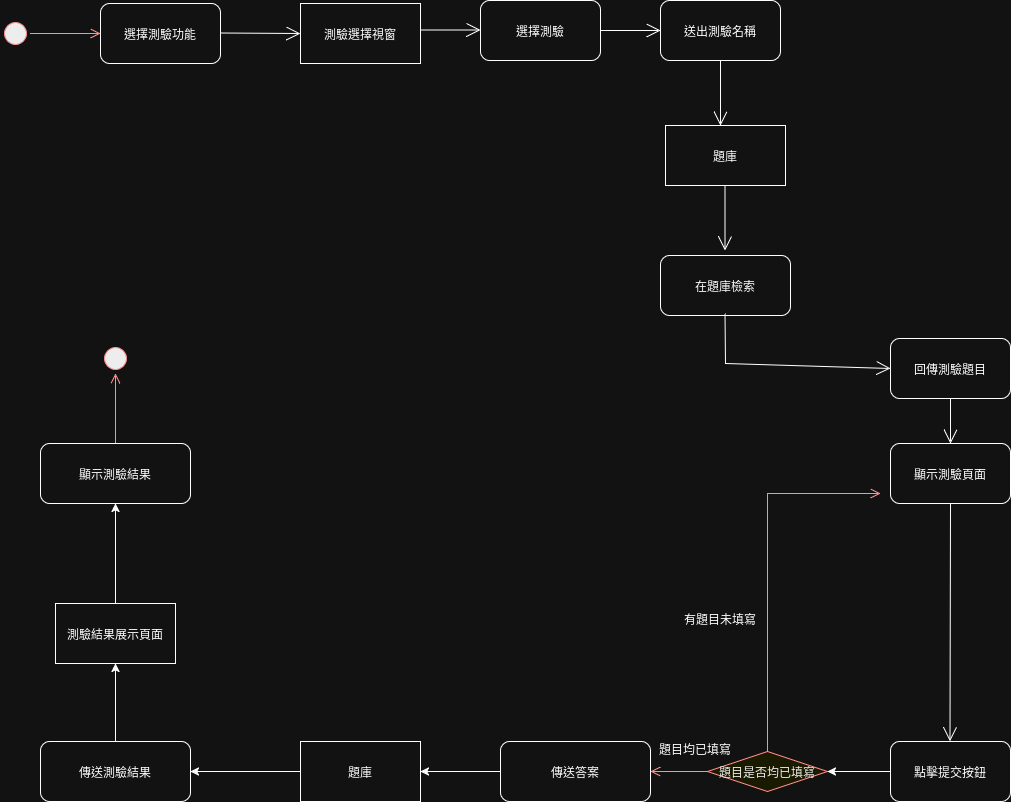

The diagram above was exported from draw.io. Its source (the exported page's mxGraphModel, read from the mxfile embedded in the PNG):
<mxGraphModel dx="1221" dy="637" grid="1" gridSize="10" guides="1" tooltips="1" connect="1" arrows="1" fold="1" page="1" pageScale="1" pageWidth="827" pageHeight="1169" math="0" shadow="0">
  <root>
    <mxCell id="0" />
    <mxCell id="1" parent="0" />
    <mxCell id="XNuJg4Rbin2Bkp3JlWl5-1" value="" style="endArrow=open;endFill=1;endSize=12;html=1;rounded=0;entryX=0;entryY=0.5;entryDx=0;entryDy=0;" parent="1" target="XNuJg4Rbin2Bkp3JlWl5-2" edge="1">
      <mxGeometry width="160" relative="1" as="geometry">
        <mxPoint x="220" y="279.5" as="sourcePoint" />
        <mxPoint x="300" y="280" as="targetPoint" />
      </mxGeometry>
    </mxCell>
    <mxCell id="XNuJg4Rbin2Bkp3JlWl5-2" value="測驗選擇視窗" style="rounded=0;whiteSpace=wrap;html=1;" parent="1" vertex="1">
      <mxGeometry x="300" y="250" width="120" height="60" as="geometry" />
    </mxCell>
    <mxCell id="XNuJg4Rbin2Bkp3JlWl5-3" value="" style="edgeStyle=orthogonalEdgeStyle;html=1;verticalAlign=bottom;endArrow=open;endSize=8;strokeColor=#ff0000;rounded=0;exitX=1;exitY=0.5;exitDx=0;exitDy=0;entryX=0;entryY=0.5;entryDx=0;entryDy=0;" parent="1" source="XNuJg4Rbin2Bkp3JlWl5-7" edge="1">
      <mxGeometry relative="1" as="geometry">
        <mxPoint x="100" y="280" as="targetPoint" />
      </mxGeometry>
    </mxCell>
    <mxCell id="XNuJg4Rbin2Bkp3JlWl5-4" value="" style="endArrow=open;endFill=1;endSize=12;html=1;rounded=0;entryX=0;entryY=0.5;entryDx=0;entryDy=0;exitX=1;exitY=0.5;exitDx=0;exitDy=0;" parent="1" source="XNuJg4Rbin2Bkp3JlWl5-16" edge="1">
      <mxGeometry width="160" relative="1" as="geometry">
        <mxPoint x="610" y="277" as="sourcePoint" />
        <mxPoint x="660" y="277" as="targetPoint" />
      </mxGeometry>
    </mxCell>
    <mxCell id="XNuJg4Rbin2Bkp3JlWl5-5" value="選擇測驗功能" style="rounded=1;whiteSpace=wrap;html=1;" parent="1" vertex="1">
      <mxGeometry x="100" y="250" width="120" height="60" as="geometry" />
    </mxCell>
    <mxCell id="XNuJg4Rbin2Bkp3JlWl5-6" value="送出測驗名稱" style="rounded=1;whiteSpace=wrap;html=1;" parent="1" vertex="1">
      <mxGeometry x="660" y="247" width="120" height="60" as="geometry" />
    </mxCell>
    <mxCell id="XNuJg4Rbin2Bkp3JlWl5-7" value="" style="ellipse;html=1;shape=startState;fillColor=#000000;strokeColor=#ff0000;" parent="1" vertex="1">
      <mxGeometry y="265" width="30" height="30" as="geometry" />
    </mxCell>
    <mxCell id="XNuJg4Rbin2Bkp3JlWl5-68" value="" style="edgeStyle=orthogonalEdgeStyle;rounded=0;orthogonalLoop=1;jettySize=auto;html=1;" parent="1" source="XNuJg4Rbin2Bkp3JlWl5-8" target="XNuJg4Rbin2Bkp3JlWl5-23" edge="1">
      <mxGeometry relative="1" as="geometry" />
    </mxCell>
    <mxCell id="XNuJg4Rbin2Bkp3JlWl5-8" value="點擊提交按鈕" style="rounded=1;whiteSpace=wrap;html=1;" parent="1" vertex="1">
      <mxGeometry x="890" y="988" width="120" height="60" as="geometry" />
    </mxCell>
    <mxCell id="XNuJg4Rbin2Bkp3JlWl5-9" value="" style="endArrow=open;endFill=1;endSize=12;html=1;rounded=0;exitX=0.5;exitY=1;exitDx=0;exitDy=0;" parent="1" source="XNuJg4Rbin2Bkp3JlWl5-6" edge="1">
      <mxGeometry width="160" relative="1" as="geometry">
        <mxPoint x="700" y="352" as="sourcePoint" />
        <mxPoint x="720" y="372" as="targetPoint" />
      </mxGeometry>
    </mxCell>
    <mxCell id="XNuJg4Rbin2Bkp3JlWl5-10" value="" style="endArrow=open;endFill=1;endSize=12;html=1;rounded=0;exitX=0.5;exitY=1;exitDx=0;exitDy=0;entryX=0.5;entryY=0;entryDx=0;entryDy=0;" parent="1" source="XNuJg4Rbin2Bkp3JlWl5-11" target="XNuJg4Rbin2Bkp3JlWl5-21" edge="1">
      <mxGeometry width="160" relative="1" as="geometry">
        <mxPoint x="944.5" y="786" as="sourcePoint" />
        <mxPoint x="950" y="848" as="targetPoint" />
      </mxGeometry>
    </mxCell>
    <mxCell id="XNuJg4Rbin2Bkp3JlWl5-11" value="回傳測驗題目" style="rounded=1;whiteSpace=wrap;html=1;" parent="1" vertex="1">
      <mxGeometry x="890" y="585" width="120" height="60" as="geometry" />
    </mxCell>
    <mxCell id="XNuJg4Rbin2Bkp3JlWl5-12" value="題庫" style="rounded=0;whiteSpace=wrap;html=1;" parent="1" vertex="1">
      <mxGeometry x="665" y="372" width="120" height="60" as="geometry" />
    </mxCell>
    <mxCell id="XNuJg4Rbin2Bkp3JlWl5-13" value="在題庫檢索" style="rounded=1;whiteSpace=wrap;html=1;" parent="1" vertex="1">
      <mxGeometry x="660" y="502" width="130" height="60" as="geometry" />
    </mxCell>
    <mxCell id="XNuJg4Rbin2Bkp3JlWl5-14" value="" style="endArrow=open;endFill=1;endSize=12;html=1;rounded=0;exitX=0.5;exitY=1;exitDx=0;exitDy=0;" parent="1" edge="1">
      <mxGeometry width="160" relative="1" as="geometry">
        <mxPoint x="724.5" y="432" as="sourcePoint" />
        <mxPoint x="724.5" y="497" as="targetPoint" />
      </mxGeometry>
    </mxCell>
    <mxCell id="XNuJg4Rbin2Bkp3JlWl5-15" value="" style="endArrow=open;endFill=1;endSize=12;html=1;rounded=0;exitX=0.5;exitY=1;exitDx=0;exitDy=0;entryX=0;entryY=0.5;entryDx=0;entryDy=0;" parent="1" target="XNuJg4Rbin2Bkp3JlWl5-11" edge="1">
      <mxGeometry width="160" relative="1" as="geometry">
        <mxPoint x="724.5" y="560" as="sourcePoint" />
        <mxPoint x="725" y="595" as="targetPoint" />
        <Array as="points">
          <mxPoint x="725" y="610" />
        </Array>
      </mxGeometry>
    </mxCell>
    <mxCell id="XNuJg4Rbin2Bkp3JlWl5-16" value="選擇測驗" style="rounded=1;whiteSpace=wrap;html=1;" parent="1" vertex="1">
      <mxGeometry x="480" y="247" width="120" height="60" as="geometry" />
    </mxCell>
    <mxCell id="XNuJg4Rbin2Bkp3JlWl5-17" value="" style="endArrow=open;endFill=1;endSize=12;html=1;rounded=0;entryX=0;entryY=0.5;entryDx=0;entryDy=0;exitX=1;exitY=0.5;exitDx=0;exitDy=0;" parent="1" edge="1">
      <mxGeometry width="160" relative="1" as="geometry">
        <mxPoint x="420" y="276.5" as="sourcePoint" />
        <mxPoint x="480" y="276.5" as="targetPoint" />
      </mxGeometry>
    </mxCell>
    <mxCell id="XNuJg4Rbin2Bkp3JlWl5-69" value="" style="edgeStyle=orthogonalEdgeStyle;rounded=0;orthogonalLoop=1;jettySize=auto;html=1;" parent="1" source="XNuJg4Rbin2Bkp3JlWl5-19" target="XNuJg4Rbin2Bkp3JlWl5-25" edge="1">
      <mxGeometry relative="1" as="geometry" />
    </mxCell>
    <mxCell id="XNuJg4Rbin2Bkp3JlWl5-19" value="傳送答案" style="rounded=1;whiteSpace=wrap;html=1;" parent="1" vertex="1">
      <mxGeometry x="500" y="988" width="150" height="60" as="geometry" />
    </mxCell>
    <mxCell id="XNuJg4Rbin2Bkp3JlWl5-21" value="顯示測驗頁面" style="rounded=1;whiteSpace=wrap;html=1;" parent="1" vertex="1">
      <mxGeometry x="890" y="690" width="120" height="60" as="geometry" />
    </mxCell>
    <mxCell id="XNuJg4Rbin2Bkp3JlWl5-22" value="" style="endArrow=open;endFill=1;endSize=12;html=1;rounded=0;exitX=0.5;exitY=1;exitDx=0;exitDy=0;" parent="1" source="XNuJg4Rbin2Bkp3JlWl5-21" edge="1">
      <mxGeometry width="160" relative="1" as="geometry">
        <mxPoint x="949.5" y="930" as="sourcePoint" />
        <mxPoint x="949.5" y="988" as="targetPoint" />
      </mxGeometry>
    </mxCell>
    <mxCell id="XNuJg4Rbin2Bkp3JlWl5-23" value="題目是否均已填寫" style="rhombus;whiteSpace=wrap;html=1;fontColor=#000000;fillColor=#ffffc0;strokeColor=#ff0000;" parent="1" vertex="1">
      <mxGeometry x="707" y="998" width="120" height="40" as="geometry" />
    </mxCell>
    <mxCell id="jyoKBxIWHI5N8wDm0c7X-1" value="" style="edgeStyle=orthogonalEdgeStyle;rounded=0;orthogonalLoop=1;jettySize=auto;html=1;" parent="1" source="XNuJg4Rbin2Bkp3JlWl5-25" target="XNuJg4Rbin2Bkp3JlWl5-32" edge="1">
      <mxGeometry relative="1" as="geometry" />
    </mxCell>
    <mxCell id="XNuJg4Rbin2Bkp3JlWl5-25" value="題庫" style="rounded=0;whiteSpace=wrap;html=1;" parent="1" vertex="1">
      <mxGeometry x="300" y="988" width="120" height="60" as="geometry" />
    </mxCell>
    <mxCell id="_7L6dT4F5WWzTjIvmGrB-1" value="" style="edgeStyle=orthogonalEdgeStyle;rounded=0;orthogonalLoop=1;jettySize=auto;html=1;" parent="1" source="XNuJg4Rbin2Bkp3JlWl5-32" target="XNuJg4Rbin2Bkp3JlWl5-34" edge="1">
      <mxGeometry relative="1" as="geometry" />
    </mxCell>
    <mxCell id="XNuJg4Rbin2Bkp3JlWl5-32" value="傳送測驗結果" style="rounded=1;whiteSpace=wrap;html=1;" parent="1" vertex="1">
      <mxGeometry x="40" y="988" width="150" height="60" as="geometry" />
    </mxCell>
    <mxCell id="tAhbsBqBFOqFZvNV12---2" value="" style="edgeStyle=orthogonalEdgeStyle;rounded=0;orthogonalLoop=1;jettySize=auto;html=1;" parent="1" source="XNuJg4Rbin2Bkp3JlWl5-34" target="tAhbsBqBFOqFZvNV12---1" edge="1">
      <mxGeometry relative="1" as="geometry" />
    </mxCell>
    <mxCell id="XNuJg4Rbin2Bkp3JlWl5-34" value="測驗結果展示頁面" style="rounded=0;whiteSpace=wrap;html=1;" parent="1" vertex="1">
      <mxGeometry x="55" y="850" width="120" height="60" as="geometry" />
    </mxCell>
    <mxCell id="XNuJg4Rbin2Bkp3JlWl5-38" value="" style="ellipse;html=1;shape=startState;fillColor=#000000;strokeColor=#ff0000;" parent="1" vertex="1">
      <mxGeometry x="100" y="590" width="30" height="30" as="geometry" />
    </mxCell>
    <mxCell id="XNuJg4Rbin2Bkp3JlWl5-39" value="" style="edgeStyle=orthogonalEdgeStyle;html=1;verticalAlign=bottom;endArrow=open;endSize=8;strokeColor=#ff0000;rounded=0;exitX=0.5;exitY=0;exitDx=0;exitDy=0;entryX=0.5;entryY=1;entryDx=0;entryDy=0;" parent="1" source="tAhbsBqBFOqFZvNV12---1" target="XNuJg4Rbin2Bkp3JlWl5-38" edge="1">
      <mxGeometry relative="1" as="geometry">
        <mxPoint x="-130" y="170" as="targetPoint" />
        <mxPoint x="-200" y="170" as="sourcePoint" />
      </mxGeometry>
    </mxCell>
    <mxCell id="XNuJg4Rbin2Bkp3JlWl5-43" value="題目均已填寫" style="text;html=1;align=center;verticalAlign=middle;whiteSpace=wrap;rounded=0;" parent="1" vertex="1">
      <mxGeometry x="650" y="980" width="90" height="30" as="geometry" />
    </mxCell>
    <mxCell id="XNuJg4Rbin2Bkp3JlWl5-59" value="" style="edgeStyle=orthogonalEdgeStyle;html=1;verticalAlign=bottom;endArrow=open;endSize=8;strokeColor=#ff0000;rounded=0;exitX=0;exitY=0.5;exitDx=0;exitDy=0;entryX=1;entryY=0.5;entryDx=0;entryDy=0;" parent="1" source="XNuJg4Rbin2Bkp3JlWl5-23" target="XNuJg4Rbin2Bkp3JlWl5-19" edge="1">
      <mxGeometry relative="1" as="geometry">
        <mxPoint x="660" y="1018" as="targetPoint" />
        <mxPoint x="620" y="1028" as="sourcePoint" />
      </mxGeometry>
    </mxCell>
    <mxCell id="XNuJg4Rbin2Bkp3JlWl5-66" value="" style="edgeStyle=orthogonalEdgeStyle;html=1;verticalAlign=bottom;endArrow=open;endSize=8;strokeColor=#ff0000;rounded=0;exitX=0.5;exitY=0;exitDx=0;exitDy=0;" parent="1" source="XNuJg4Rbin2Bkp3JlWl5-23" edge="1">
      <mxGeometry relative="1" as="geometry">
        <mxPoint x="880" y="740" as="targetPoint" />
        <mxPoint x="764" y="940" as="sourcePoint" />
        <Array as="points">
          <mxPoint x="767" y="740" />
        </Array>
      </mxGeometry>
    </mxCell>
    <mxCell id="XNuJg4Rbin2Bkp3JlWl5-67" value="有題目未填寫" style="text;html=1;align=center;verticalAlign=middle;whiteSpace=wrap;rounded=0;" parent="1" vertex="1">
      <mxGeometry x="675" y="850" width="90" height="30" as="geometry" />
    </mxCell>
    <mxCell id="tAhbsBqBFOqFZvNV12---1" value="顯示測驗結果" style="rounded=1;whiteSpace=wrap;html=1;" parent="1" vertex="1">
      <mxGeometry x="40" y="690" width="150" height="60" as="geometry" />
    </mxCell>
  </root>
</mxGraphModel>